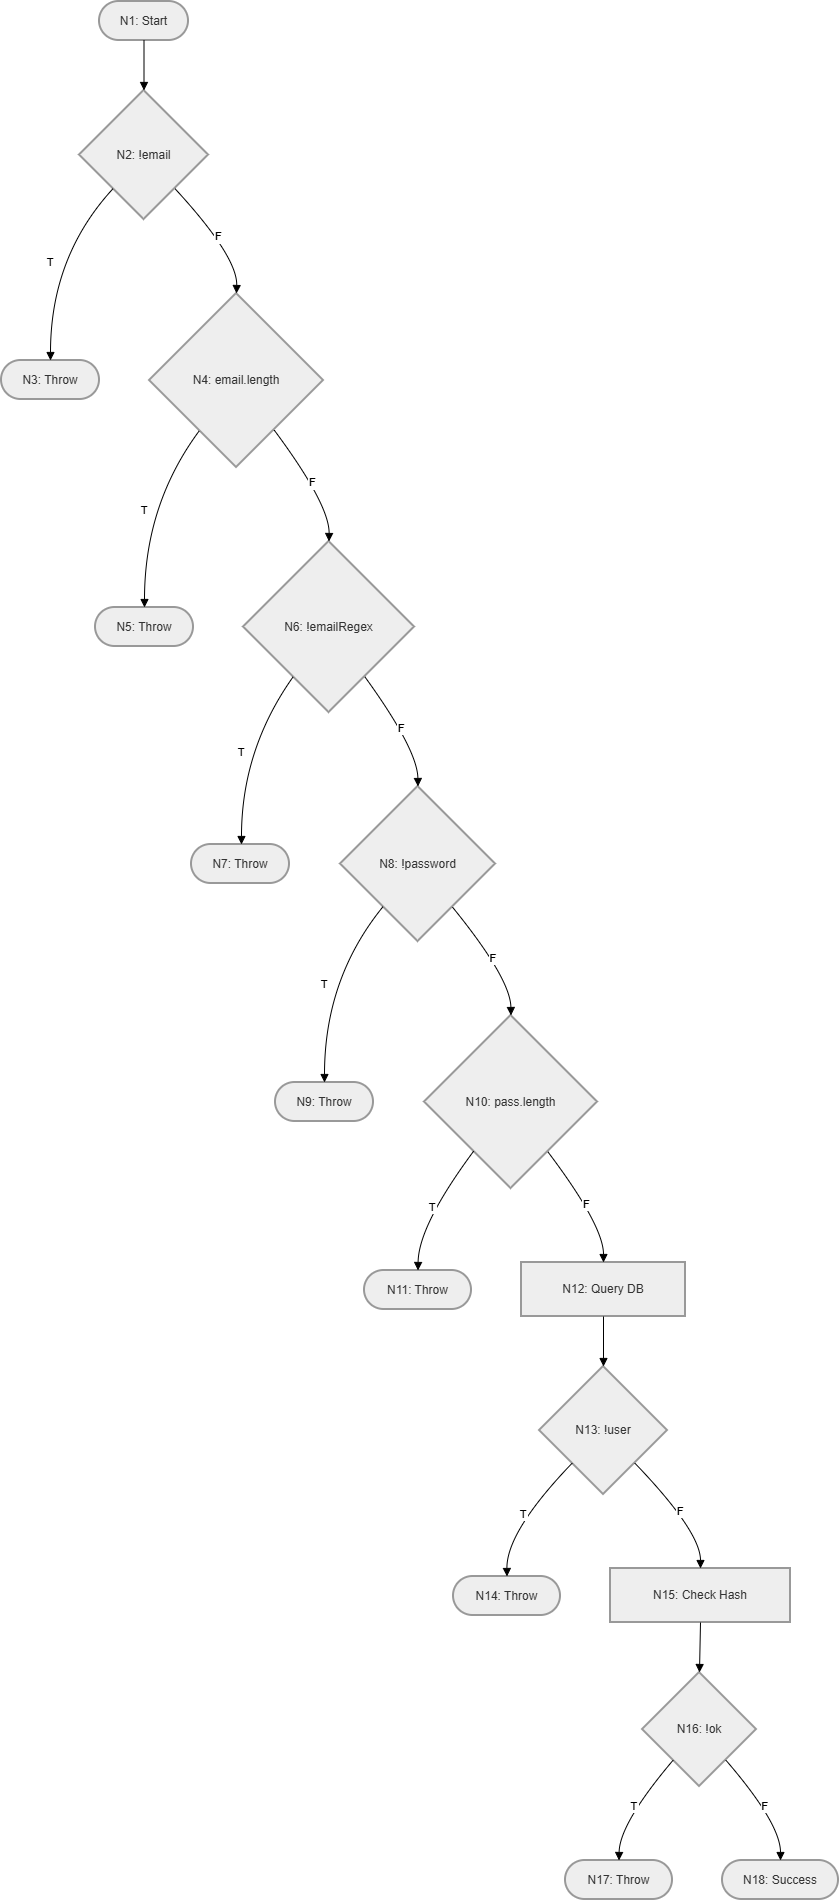

The diagram above was exported from draw.io. Its source (the exported page's mxGraphModel, read from the mxfile embedded in the PNG):
<mxGraphModel dx="6647" dy="3840" grid="0" gridSize="10" guides="1" tooltips="1" connect="1" arrows="1" fold="1" page="0" pageScale="1" pageWidth="1169" pageHeight="827" background="#ffffff" math="0" shadow="0">
  <root>
    <mxCell id="0" />
    <mxCell id="1" parent="0" />
    <mxCell id="4w1ctPCgQHbM-zXMSq0C-125" parent="1" style="rounded=1;whiteSpace=wrap;arcSize=50;strokeWidth=2;fillColor=light-dark(#eeeeee,#1f2020);strokeColor=light-dark(#999999,#cccccc);fontColor=light-dark(#333333,#cccccc);" value="N1: Start" vertex="1">
      <mxGeometry height="39" width="89" x="118" y="20" as="geometry" />
    </mxCell>
    <mxCell id="4w1ctPCgQHbM-zXMSq0C-126" parent="1" style="rhombus;strokeWidth=2;whiteSpace=wrap;fillColor=light-dark(#eeeeee,#1f2020);strokeColor=light-dark(#999999,#cccccc);fontColor=light-dark(#333333,#cccccc);" value="N2: !email" vertex="1">
      <mxGeometry height="129" width="129" x="98" y="109" as="geometry" />
    </mxCell>
    <mxCell id="4w1ctPCgQHbM-zXMSq0C-127" parent="1" style="rounded=1;whiteSpace=wrap;arcSize=50;strokeWidth=2;fillColor=light-dark(#eeeeee,#1f2020);strokeColor=light-dark(#999999,#cccccc);fontColor=light-dark(#333333,#cccccc);" value="N3: Throw" vertex="1">
      <mxGeometry height="39" width="98" x="20" y="379" as="geometry" />
    </mxCell>
    <mxCell id="4w1ctPCgQHbM-zXMSq0C-128" parent="1" style="rhombus;strokeWidth=2;whiteSpace=wrap;fillColor=light-dark(#eeeeee,#1f2020);strokeColor=light-dark(#999999,#cccccc);fontColor=light-dark(#333333,#cccccc);" value="N4: email.length" vertex="1">
      <mxGeometry height="174" width="174" x="168" y="312" as="geometry" />
    </mxCell>
    <mxCell id="4w1ctPCgQHbM-zXMSq0C-129" parent="1" style="rounded=1;whiteSpace=wrap;arcSize=50;strokeWidth=2;fillColor=light-dark(#eeeeee,#1f2020);strokeColor=light-dark(#999999,#cccccc);fontColor=light-dark(#333333,#cccccc);" value="N5: Throw" vertex="1">
      <mxGeometry height="39" width="98" x="114" y="626" as="geometry" />
    </mxCell>
    <mxCell id="4w1ctPCgQHbM-zXMSq0C-130" parent="1" style="rhombus;strokeWidth=2;whiteSpace=wrap;fillColor=light-dark(#eeeeee,#1f2020);strokeColor=light-dark(#999999,#cccccc);fontColor=light-dark(#333333,#cccccc);" value="N6: !emailRegex" vertex="1">
      <mxGeometry height="171" width="171" x="262" y="560" as="geometry" />
    </mxCell>
    <mxCell id="4w1ctPCgQHbM-zXMSq0C-131" parent="1" style="rounded=1;whiteSpace=wrap;arcSize=50;strokeWidth=2;fillColor=light-dark(#eeeeee,#1f2020);strokeColor=light-dark(#999999,#cccccc);fontColor=light-dark(#333333,#cccccc);" value="N7: Throw" vertex="1">
      <mxGeometry height="39" width="98" x="210" y="863" as="geometry" />
    </mxCell>
    <mxCell id="4w1ctPCgQHbM-zXMSq0C-132" parent="1" style="rhombus;strokeWidth=2;whiteSpace=wrap;fillColor=light-dark(#eeeeee,#1f2020);strokeColor=light-dark(#999999,#cccccc);fontColor=light-dark(#333333,#cccccc);" value="N8: !password" vertex="1">
      <mxGeometry height="155" width="155" x="359" y="805" as="geometry" />
    </mxCell>
    <mxCell id="4w1ctPCgQHbM-zXMSq0C-133" parent="1" style="rounded=1;whiteSpace=wrap;arcSize=50;strokeWidth=2;fillColor=light-dark(#eeeeee,#1f2020);strokeColor=light-dark(#999999,#cccccc);fontColor=light-dark(#333333,#cccccc);" value="N9: Throw" vertex="1">
      <mxGeometry height="39" width="98" x="294" y="1101" as="geometry" />
    </mxCell>
    <mxCell id="4w1ctPCgQHbM-zXMSq0C-134" parent="1" style="rhombus;strokeWidth=2;whiteSpace=wrap;fillColor=light-dark(#eeeeee,#1f2020);strokeColor=light-dark(#999999,#cccccc);fontColor=light-dark(#333333,#cccccc);" value="N10: pass.length" vertex="1">
      <mxGeometry height="173" width="173" x="443" y="1034" as="geometry" />
    </mxCell>
    <mxCell id="4w1ctPCgQHbM-zXMSq0C-135" parent="1" style="rounded=1;whiteSpace=wrap;arcSize=50;strokeWidth=2;fillColor=light-dark(#eeeeee,#1f2020);strokeColor=light-dark(#999999,#cccccc);fontColor=light-dark(#333333,#cccccc);" value="N11: Throw" vertex="1">
      <mxGeometry height="39" width="107" x="383" y="1289" as="geometry" />
    </mxCell>
    <mxCell id="4w1ctPCgQHbM-zXMSq0C-136" parent="1" style="whiteSpace=wrap;strokeWidth=2;fillColor=light-dark(#eeeeee,#1f2020);strokeColor=light-dark(#999999,#cccccc);fontColor=light-dark(#333333,#cccccc);" value="N12: Query DB" vertex="1">
      <mxGeometry height="54" width="164" x="540" y="1281" as="geometry" />
    </mxCell>
    <mxCell id="4w1ctPCgQHbM-zXMSq0C-137" parent="1" style="rhombus;strokeWidth=2;whiteSpace=wrap;fillColor=light-dark(#eeeeee,#1f2020);strokeColor=light-dark(#999999,#cccccc);fontColor=light-dark(#333333,#cccccc);" value="N13: !user" vertex="1">
      <mxGeometry height="128" width="128" x="558" y="1385" as="geometry" />
    </mxCell>
    <mxCell id="4w1ctPCgQHbM-zXMSq0C-138" parent="1" style="rounded=1;whiteSpace=wrap;arcSize=50;strokeWidth=2;fillColor=light-dark(#eeeeee,#1f2020);strokeColor=light-dark(#999999,#cccccc);fontColor=light-dark(#333333,#cccccc);" value="N14: Throw" vertex="1">
      <mxGeometry height="39" width="107" x="472" y="1595" as="geometry" />
    </mxCell>
    <mxCell id="4w1ctPCgQHbM-zXMSq0C-139" parent="1" style="whiteSpace=wrap;strokeWidth=2;fillColor=light-dark(#eeeeee,#1f2020);strokeColor=light-dark(#999999,#cccccc);fontColor=light-dark(#333333,#cccccc);" value="N15: Check Hash" vertex="1">
      <mxGeometry height="54" width="180" x="629" y="1587" as="geometry" />
    </mxCell>
    <mxCell id="4w1ctPCgQHbM-zXMSq0C-140" parent="1" style="rhombus;strokeWidth=2;whiteSpace=wrap;fillColor=light-dark(#eeeeee,#1f2020);strokeColor=light-dark(#999999,#cccccc);fontColor=light-dark(#333333,#cccccc);" value="N16: !ok" vertex="1">
      <mxGeometry height="114" width="114" x="661" y="1691" as="geometry" />
    </mxCell>
    <mxCell id="4w1ctPCgQHbM-zXMSq0C-141" parent="1" style="rounded=1;whiteSpace=wrap;arcSize=50;strokeWidth=2;fillColor=light-dark(#eeeeee,#1f2020);strokeColor=light-dark(#999999,#cccccc);fontColor=light-dark(#333333,#cccccc);" value="N17: Throw" vertex="1">
      <mxGeometry height="39" width="107" x="584" y="1879" as="geometry" />
    </mxCell>
    <mxCell id="4w1ctPCgQHbM-zXMSq0C-142" parent="1" style="rounded=1;whiteSpace=wrap;arcSize=50;strokeWidth=2;fillColor=light-dark(#eeeeee,#1f2020);strokeColor=light-dark(#999999,#cccccc);fontColor=light-dark(#333333,#cccccc);" value="N18: Success" vertex="1">
      <mxGeometry height="39" width="116" x="741" y="1879" as="geometry" />
    </mxCell>
    <mxCell id="4w1ctPCgQHbM-zXMSq0C-143" edge="1" parent="1" source="4w1ctPCgQHbM-zXMSq0C-125" style="curved=1;startArrow=none;endArrow=block;exitX=0.5;exitY=1;entryX=0.5;entryY=0;rounded=0;" target="4w1ctPCgQHbM-zXMSq0C-126" value="">
      <mxGeometry relative="1" as="geometry">
        <Array as="points" />
      </mxGeometry>
    </mxCell>
    <mxCell id="4w1ctPCgQHbM-zXMSq0C-144" edge="1" parent="1" source="4w1ctPCgQHbM-zXMSq0C-126" style="curved=1;startArrow=none;endArrow=block;exitX=0.04;exitY=1;entryX=0.5;entryY=0.01;rounded=0;" target="4w1ctPCgQHbM-zXMSq0C-127" value="T">
      <mxGeometry relative="1" as="geometry">
        <Array as="points">
          <mxPoint x="69" y="275" />
        </Array>
      </mxGeometry>
    </mxCell>
    <mxCell id="4w1ctPCgQHbM-zXMSq0C-145" edge="1" parent="1" source="4w1ctPCgQHbM-zXMSq0C-126" style="curved=1;startArrow=none;endArrow=block;exitX=0.96;exitY=1;entryX=0.5;entryY=0;rounded=0;" target="4w1ctPCgQHbM-zXMSq0C-128" value="F">
      <mxGeometry relative="1" as="geometry">
        <Array as="points">
          <mxPoint x="256" y="275" />
        </Array>
      </mxGeometry>
    </mxCell>
    <mxCell id="4w1ctPCgQHbM-zXMSq0C-146" edge="1" parent="1" source="4w1ctPCgQHbM-zXMSq0C-128" style="curved=1;startArrow=none;endArrow=block;exitX=0.13;exitY=1;entryX=0.5;entryY=0;rounded=0;" target="4w1ctPCgQHbM-zXMSq0C-129" value="T">
      <mxGeometry relative="1" as="geometry">
        <Array as="points">
          <mxPoint x="163" y="523" />
        </Array>
      </mxGeometry>
    </mxCell>
    <mxCell id="4w1ctPCgQHbM-zXMSq0C-147" edge="1" parent="1" source="4w1ctPCgQHbM-zXMSq0C-128" style="curved=1;startArrow=none;endArrow=block;exitX=0.88;exitY=1;entryX=0.5;entryY=0;rounded=0;" target="4w1ctPCgQHbM-zXMSq0C-130" value="F">
      <mxGeometry relative="1" as="geometry">
        <Array as="points">
          <mxPoint x="348" y="523" />
        </Array>
      </mxGeometry>
    </mxCell>
    <mxCell id="4w1ctPCgQHbM-zXMSq0C-148" edge="1" parent="1" source="4w1ctPCgQHbM-zXMSq0C-130" style="curved=1;startArrow=none;endArrow=block;exitX=0.14;exitY=1;entryX=0.51;entryY=0;rounded=0;" target="4w1ctPCgQHbM-zXMSq0C-131" value="T">
      <mxGeometry relative="1" as="geometry">
        <Array as="points">
          <mxPoint x="260" y="768" />
        </Array>
      </mxGeometry>
    </mxCell>
    <mxCell id="4w1ctPCgQHbM-zXMSq0C-149" edge="1" parent="1" source="4w1ctPCgQHbM-zXMSq0C-130" style="curved=1;startArrow=none;endArrow=block;exitX=0.86;exitY=1;entryX=0.5;entryY=0;rounded=0;" target="4w1ctPCgQHbM-zXMSq0C-132" value="F">
      <mxGeometry relative="1" as="geometry">
        <Array as="points">
          <mxPoint x="436" y="768" />
        </Array>
      </mxGeometry>
    </mxCell>
    <mxCell id="4w1ctPCgQHbM-zXMSq0C-150" edge="1" parent="1" source="4w1ctPCgQHbM-zXMSq0C-132" style="curved=1;startArrow=none;endArrow=block;exitX=0.09;exitY=1;entryX=0.5;entryY=0.01;rounded=0;" target="4w1ctPCgQHbM-zXMSq0C-133" value="T">
      <mxGeometry relative="1" as="geometry">
        <Array as="points">
          <mxPoint x="343" y="997" />
        </Array>
      </mxGeometry>
    </mxCell>
    <mxCell id="4w1ctPCgQHbM-zXMSq0C-151" edge="1" parent="1" source="4w1ctPCgQHbM-zXMSq0C-132" style="curved=1;startArrow=none;endArrow=block;exitX=0.9;exitY=1;entryX=0.5;entryY=0;rounded=0;" target="4w1ctPCgQHbM-zXMSq0C-134" value="F">
      <mxGeometry relative="1" as="geometry">
        <Array as="points">
          <mxPoint x="529" y="997" />
        </Array>
      </mxGeometry>
    </mxCell>
    <mxCell id="4w1ctPCgQHbM-zXMSq0C-152" edge="1" parent="1" source="4w1ctPCgQHbM-zXMSq0C-134" style="curved=1;startArrow=none;endArrow=block;exitX=0.12;exitY=1;entryX=0.5;entryY=0;rounded=0;" target="4w1ctPCgQHbM-zXMSq0C-135" value="T">
      <mxGeometry relative="1" as="geometry">
        <Array as="points">
          <mxPoint x="437" y="1244" />
        </Array>
      </mxGeometry>
    </mxCell>
    <mxCell id="4w1ctPCgQHbM-zXMSq0C-153" edge="1" parent="1" source="4w1ctPCgQHbM-zXMSq0C-134" style="curved=1;startArrow=none;endArrow=block;exitX=0.87;exitY=1;entryX=0.5;entryY=0.01;rounded=0;" target="4w1ctPCgQHbM-zXMSq0C-136" value="F">
      <mxGeometry relative="1" as="geometry">
        <Array as="points">
          <mxPoint x="622" y="1244" />
        </Array>
      </mxGeometry>
    </mxCell>
    <mxCell id="4w1ctPCgQHbM-zXMSq0C-154" edge="1" parent="1" source="4w1ctPCgQHbM-zXMSq0C-136" style="curved=1;startArrow=none;endArrow=block;exitX=0.5;exitY=1.01;entryX=0.5;entryY=0;rounded=0;" target="4w1ctPCgQHbM-zXMSq0C-137" value="">
      <mxGeometry relative="1" as="geometry">
        <Array as="points" />
      </mxGeometry>
    </mxCell>
    <mxCell id="4w1ctPCgQHbM-zXMSq0C-155" edge="1" parent="1" source="4w1ctPCgQHbM-zXMSq0C-137" style="curved=1;startArrow=none;endArrow=block;exitX=0.02;exitY=1;entryX=0.5;entryY=-0.01;rounded=0;" target="4w1ctPCgQHbM-zXMSq0C-138" value="T">
      <mxGeometry relative="1" as="geometry">
        <Array as="points">
          <mxPoint x="525" y="1550" />
        </Array>
      </mxGeometry>
    </mxCell>
    <mxCell id="4w1ctPCgQHbM-zXMSq0C-156" edge="1" parent="1" source="4w1ctPCgQHbM-zXMSq0C-137" style="curved=1;startArrow=none;endArrow=block;exitX=0.98;exitY=1;entryX=0.5;entryY=0;rounded=0;" target="4w1ctPCgQHbM-zXMSq0C-139" value="F">
      <mxGeometry relative="1" as="geometry">
        <Array as="points">
          <mxPoint x="719" y="1550" />
        </Array>
      </mxGeometry>
    </mxCell>
    <mxCell id="4w1ctPCgQHbM-zXMSq0C-157" edge="1" parent="1" source="4w1ctPCgQHbM-zXMSq0C-139" style="curved=1;startArrow=none;endArrow=block;exitX=0.5;exitY=1;entryX=0.5;entryY=0;rounded=0;" target="4w1ctPCgQHbM-zXMSq0C-140" value="">
      <mxGeometry relative="1" as="geometry">
        <Array as="points" />
      </mxGeometry>
    </mxCell>
    <mxCell id="4w1ctPCgQHbM-zXMSq0C-158" edge="1" parent="1" source="4w1ctPCgQHbM-zXMSq0C-140" style="curved=1;startArrow=none;endArrow=block;exitX=0.07;exitY=1;entryX=0.5;entryY=0.01;rounded=0;" target="4w1ctPCgQHbM-zXMSq0C-141" value="T">
      <mxGeometry relative="1" as="geometry">
        <Array as="points">
          <mxPoint x="638" y="1842" />
        </Array>
      </mxGeometry>
    </mxCell>
    <mxCell id="4w1ctPCgQHbM-zXMSq0C-159" edge="1" parent="1" source="4w1ctPCgQHbM-zXMSq0C-140" style="curved=1;startArrow=none;endArrow=block;exitX=0.93;exitY=1;entryX=0.5;entryY=0.01;rounded=0;" target="4w1ctPCgQHbM-zXMSq0C-142" value="F">
      <mxGeometry relative="1" as="geometry">
        <Array as="points">
          <mxPoint x="799" y="1842" />
        </Array>
      </mxGeometry>
    </mxCell>
  </root>
</mxGraphModel>